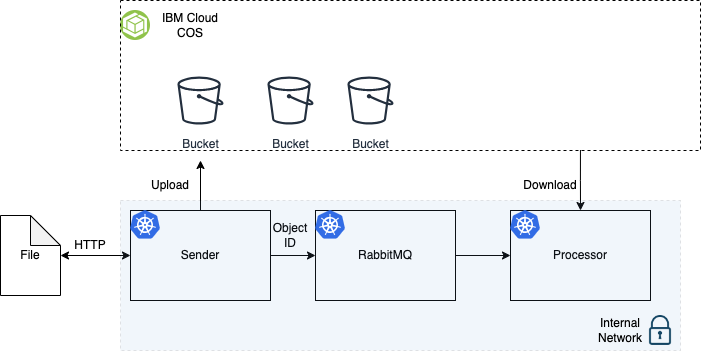

The diagram above was exported from draw.io. Its source (the exported page's mxGraphModel, read from the mxfile embedded in the PNG):
<mxGraphModel dx="1645" dy="428" grid="1" gridSize="10" guides="1" tooltips="1" connect="1" arrows="1" fold="1" page="1" pageScale="1" pageWidth="850" pageHeight="1100" math="0" shadow="0">
  <root>
    <mxCell id="0" />
    <mxCell id="1" parent="0" />
    <mxCell id="1UfsnkjmmG93mhFOwy3N-14" style="edgeStyle=orthogonalEdgeStyle;rounded=0;orthogonalLoop=1;jettySize=auto;html=1;" edge="1" parent="1" source="1UfsnkjmmG93mhFOwy3N-1">
      <mxGeometry relative="1" as="geometry">
        <mxPoint x="170" y="170" as="targetPoint" />
      </mxGeometry>
    </mxCell>
    <mxCell id="1UfsnkjmmG93mhFOwy3N-15" style="edgeStyle=orthogonalEdgeStyle;rounded=0;orthogonalLoop=1;jettySize=auto;html=1;entryX=0;entryY=0.5;entryDx=0;entryDy=0;" edge="1" parent="1" source="1UfsnkjmmG93mhFOwy3N-1" target="1UfsnkjmmG93mhFOwy3N-3">
      <mxGeometry relative="1" as="geometry" />
    </mxCell>
    <mxCell id="1UfsnkjmmG93mhFOwy3N-1" value="" style="rounded=0;whiteSpace=wrap;html=1;fillColor=none;" vertex="1" parent="1">
      <mxGeometry x="100" y="220" width="140" height="90" as="geometry" />
    </mxCell>
    <mxCell id="1UfsnkjmmG93mhFOwy3N-2" value="Sender" style="text;html=1;strokeColor=none;fillColor=none;align=center;verticalAlign=middle;whiteSpace=wrap;rounded=0;" vertex="1" parent="1">
      <mxGeometry x="140" y="250" width="60" height="30" as="geometry" />
    </mxCell>
    <mxCell id="1UfsnkjmmG93mhFOwy3N-21" style="edgeStyle=orthogonalEdgeStyle;rounded=0;orthogonalLoop=1;jettySize=auto;html=1;entryX=0;entryY=0.5;entryDx=0;entryDy=0;" edge="1" parent="1" source="1UfsnkjmmG93mhFOwy3N-3" target="1UfsnkjmmG93mhFOwy3N-5">
      <mxGeometry relative="1" as="geometry" />
    </mxCell>
    <mxCell id="1UfsnkjmmG93mhFOwy3N-3" value="" style="rounded=0;whiteSpace=wrap;html=1;fillColor=none;" vertex="1" parent="1">
      <mxGeometry x="285" y="220" width="140" height="90" as="geometry" />
    </mxCell>
    <mxCell id="1UfsnkjmmG93mhFOwy3N-4" value="RabbitMQ" style="text;html=1;strokeColor=none;fillColor=none;align=center;verticalAlign=middle;whiteSpace=wrap;rounded=0;" vertex="1" parent="1">
      <mxGeometry x="325" y="250" width="60" height="30" as="geometry" />
    </mxCell>
    <mxCell id="1UfsnkjmmG93mhFOwy3N-5" value="" style="rounded=0;whiteSpace=wrap;html=1;fillColor=none;" vertex="1" parent="1">
      <mxGeometry x="480" y="220" width="140" height="90" as="geometry" />
    </mxCell>
    <mxCell id="1UfsnkjmmG93mhFOwy3N-6" value="Processor" style="text;html=1;strokeColor=none;fillColor=none;align=center;verticalAlign=middle;whiteSpace=wrap;rounded=0;" vertex="1" parent="1">
      <mxGeometry x="520" y="250" width="60" height="30" as="geometry" />
    </mxCell>
    <mxCell id="1UfsnkjmmG93mhFOwy3N-7" value="" style="shape=note;whiteSpace=wrap;html=1;backgroundOutline=1;darkOpacity=0.05;" vertex="1" parent="1">
      <mxGeometry x="-30" y="225" width="60" height="80" as="geometry" />
    </mxCell>
    <mxCell id="1UfsnkjmmG93mhFOwy3N-11" style="edgeStyle=orthogonalEdgeStyle;rounded=0;orthogonalLoop=1;jettySize=auto;html=1;entryX=0;entryY=0.5;entryDx=0;entryDy=0;startArrow=classic;startFill=1;" edge="1" parent="1" source="1UfsnkjmmG93mhFOwy3N-10" target="1UfsnkjmmG93mhFOwy3N-1">
      <mxGeometry relative="1" as="geometry" />
    </mxCell>
    <mxCell id="1UfsnkjmmG93mhFOwy3N-10" value="File" style="text;html=1;strokeColor=none;fillColor=none;align=center;verticalAlign=middle;whiteSpace=wrap;rounded=0;" vertex="1" parent="1">
      <mxGeometry x="-30" y="250" width="60" height="30" as="geometry" />
    </mxCell>
    <mxCell id="1UfsnkjmmG93mhFOwy3N-12" value="HTTP" style="text;html=1;strokeColor=none;fillColor=none;align=center;verticalAlign=middle;whiteSpace=wrap;rounded=0;" vertex="1" parent="1">
      <mxGeometry x="30" y="240" width="60" height="30" as="geometry" />
    </mxCell>
    <mxCell id="1UfsnkjmmG93mhFOwy3N-13" value="Bucket" style="sketch=0;outlineConnect=0;fontColor=#232F3E;gradientColor=none;strokeColor=#232F3E;fillColor=#ffffff;dashed=0;verticalLabelPosition=bottom;verticalAlign=top;align=center;html=1;fontSize=12;fontStyle=0;aspect=fixed;shape=mxgraph.aws4.resourceIcon;resIcon=mxgraph.aws4.bucket;" vertex="1" parent="1">
      <mxGeometry x="140" y="80" width="60" height="60" as="geometry" />
    </mxCell>
    <mxCell id="1UfsnkjmmG93mhFOwy3N-18" value="" style="image;aspect=fixed;perimeter=ellipsePerimeter;html=1;align=center;shadow=0;dashed=0;fontColor=#4277BB;labelBackgroundColor=default;fontSize=12;spacingTop=3;image=img/lib/ibm/vpc/ObjectStorage.svg;" vertex="1" parent="1">
      <mxGeometry x="90" y="20" width="30" height="30" as="geometry" />
    </mxCell>
    <mxCell id="1UfsnkjmmG93mhFOwy3N-19" value="IBM Cloud&lt;br&gt;COS" style="text;html=1;strokeColor=none;fillColor=none;align=center;verticalAlign=middle;whiteSpace=wrap;rounded=0;" vertex="1" parent="1">
      <mxGeometry x="130" y="20" width="60" height="30" as="geometry" />
    </mxCell>
    <mxCell id="1UfsnkjmmG93mhFOwy3N-23" style="edgeStyle=orthogonalEdgeStyle;rounded=0;orthogonalLoop=1;jettySize=auto;html=1;entryX=0.5;entryY=0;entryDx=0;entryDy=0;exitX=0.793;exitY=0.997;exitDx=0;exitDy=0;exitPerimeter=0;" edge="1" parent="1" source="1UfsnkjmmG93mhFOwy3N-20" target="1UfsnkjmmG93mhFOwy3N-5">
      <mxGeometry relative="1" as="geometry" />
    </mxCell>
    <mxCell id="1UfsnkjmmG93mhFOwy3N-20" value="" style="rounded=0;whiteSpace=wrap;html=1;fillColor=none;dashed=1;" vertex="1" parent="1">
      <mxGeometry x="90" y="10" width="580" height="150" as="geometry" />
    </mxCell>
    <mxCell id="1UfsnkjmmG93mhFOwy3N-22" value="Object&lt;br&gt;ID" style="text;html=1;strokeColor=none;fillColor=none;align=center;verticalAlign=middle;whiteSpace=wrap;rounded=0;" vertex="1" parent="1">
      <mxGeometry x="230" y="230" width="60" height="30" as="geometry" />
    </mxCell>
    <mxCell id="1UfsnkjmmG93mhFOwy3N-24" value="Upload" style="text;html=1;strokeColor=none;fillColor=none;align=center;verticalAlign=middle;whiteSpace=wrap;rounded=0;" vertex="1" parent="1">
      <mxGeometry x="110" y="180" width="60" height="30" as="geometry" />
    </mxCell>
    <mxCell id="1UfsnkjmmG93mhFOwy3N-25" value="Download" style="text;html=1;strokeColor=none;fillColor=none;align=center;verticalAlign=middle;whiteSpace=wrap;rounded=0;" vertex="1" parent="1">
      <mxGeometry x="490" y="180" width="60" height="30" as="geometry" />
    </mxCell>
    <mxCell id="1UfsnkjmmG93mhFOwy3N-26" value="Bucket" style="sketch=0;outlineConnect=0;fontColor=#232F3E;gradientColor=none;strokeColor=#232F3E;fillColor=#ffffff;dashed=0;verticalLabelPosition=bottom;verticalAlign=top;align=center;html=1;fontSize=12;fontStyle=0;aspect=fixed;shape=mxgraph.aws4.resourceIcon;resIcon=mxgraph.aws4.bucket;" vertex="1" parent="1">
      <mxGeometry x="230" y="80" width="60" height="60" as="geometry" />
    </mxCell>
    <mxCell id="1UfsnkjmmG93mhFOwy3N-27" value="Bucket" style="sketch=0;outlineConnect=0;fontColor=#232F3E;gradientColor=none;strokeColor=#232F3E;fillColor=#ffffff;dashed=0;verticalLabelPosition=bottom;verticalAlign=top;align=center;html=1;fontSize=12;fontStyle=0;aspect=fixed;shape=mxgraph.aws4.resourceIcon;resIcon=mxgraph.aws4.bucket;" vertex="1" parent="1">
      <mxGeometry x="310" y="80" width="60" height="60" as="geometry" />
    </mxCell>
    <mxCell id="1UfsnkjmmG93mhFOwy3N-28" value="" style="rounded=0;whiteSpace=wrap;html=1;fillColor=#7EA6E0;dashed=1;opacity=10;" vertex="1" parent="1">
      <mxGeometry x="90" y="210" width="560" height="150" as="geometry" />
    </mxCell>
    <mxCell id="1UfsnkjmmG93mhFOwy3N-30" value="" style="image;sketch=0;aspect=fixed;html=1;points=[];align=center;fontSize=12;image=img/lib/mscae/Kubernetes.svg;" vertex="1" parent="1">
      <mxGeometry x="100" y="220" width="30" height="28.8" as="geometry" />
    </mxCell>
    <mxCell id="1UfsnkjmmG93mhFOwy3N-32" value="" style="shape=image;html=1;verticalAlign=top;verticalLabelPosition=bottom;labelBackgroundColor=#ffffff;imageAspect=0;aspect=fixed;image=https://cdn4.iconfinder.com/data/icons/evil-icons-user-interface/64/lock-128.png" vertex="1" parent="1">
      <mxGeometry x="610" y="320" width="40" height="40" as="geometry" />
    </mxCell>
    <mxCell id="1UfsnkjmmG93mhFOwy3N-33" value="Internal Network" style="text;html=1;strokeColor=none;fillColor=none;align=center;verticalAlign=middle;whiteSpace=wrap;rounded=0;" vertex="1" parent="1">
      <mxGeometry x="560" y="325" width="60" height="30" as="geometry" />
    </mxCell>
    <mxCell id="1UfsnkjmmG93mhFOwy3N-34" value="" style="image;sketch=0;aspect=fixed;html=1;points=[];align=center;fontSize=12;image=img/lib/mscae/Kubernetes.svg;" vertex="1" parent="1">
      <mxGeometry x="285" y="220" width="30" height="28.8" as="geometry" />
    </mxCell>
    <mxCell id="1UfsnkjmmG93mhFOwy3N-35" value="" style="image;sketch=0;aspect=fixed;html=1;points=[];align=center;fontSize=12;image=img/lib/mscae/Kubernetes.svg;" vertex="1" parent="1">
      <mxGeometry x="480" y="220" width="30" height="28.8" as="geometry" />
    </mxCell>
  </root>
</mxGraphModel>